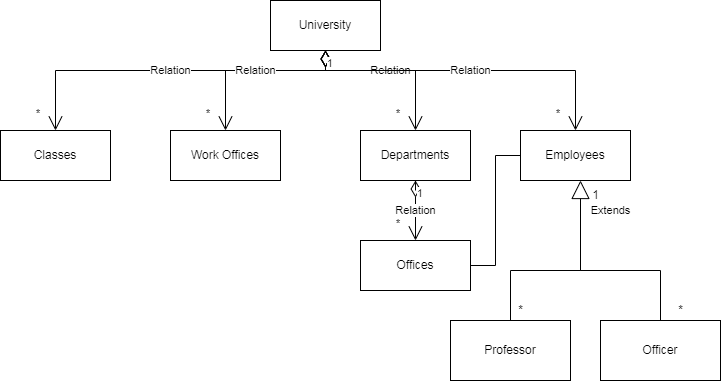

The diagram above was exported from draw.io. Its source (the exported page's mxGraphModel, read from the mxfile embedded in the PNG):
<mxGraphModel dx="882" dy="427" grid="1" gridSize="10" guides="1" tooltips="1" connect="1" arrows="1" fold="1" page="1" pageScale="1" pageWidth="827" pageHeight="1169" math="0" shadow="0">
  <root>
    <mxCell id="0" />
    <mxCell id="1" parent="0" />
    <mxCell id="PBgZDVyOujmO09dWYxdu-1" value="University" style="html=1;whiteSpace=wrap;" vertex="1" parent="1">
      <mxGeometry x="350" y="30" width="110" height="50" as="geometry" />
    </mxCell>
    <mxCell id="PBgZDVyOujmO09dWYxdu-3" value="Classes" style="html=1;whiteSpace=wrap;" vertex="1" parent="1">
      <mxGeometry x="80" y="160" width="110" height="50" as="geometry" />
    </mxCell>
    <mxCell id="PBgZDVyOujmO09dWYxdu-29" value="" style="edgeStyle=orthogonalEdgeStyle;rounded=0;orthogonalLoop=1;jettySize=auto;html=1;entryX=1;entryY=0.5;entryDx=0;entryDy=0;endArrow=none;endFill=0;" edge="1" parent="1" source="PBgZDVyOujmO09dWYxdu-6" target="PBgZDVyOujmO09dWYxdu-24">
      <mxGeometry relative="1" as="geometry">
        <mxPoint x="570" y="300" as="targetPoint" />
      </mxGeometry>
    </mxCell>
    <mxCell id="PBgZDVyOujmO09dWYxdu-33" value="" style="edgeStyle=orthogonalEdgeStyle;rounded=0;orthogonalLoop=1;jettySize=auto;html=1;endArrow=none;endFill=0;" edge="1" parent="1" target="PBgZDVyOujmO09dWYxdu-32">
      <mxGeometry relative="1" as="geometry">
        <mxPoint x="660" y="240" as="sourcePoint" />
        <Array as="points">
          <mxPoint x="660" y="250" />
          <mxPoint x="660" y="300" />
          <mxPoint x="590" y="300" />
        </Array>
      </mxGeometry>
    </mxCell>
    <mxCell id="PBgZDVyOujmO09dWYxdu-36" value="" style="edgeStyle=orthogonalEdgeStyle;rounded=0;orthogonalLoop=1;jettySize=auto;html=1;endArrow=none;endFill=0;" edge="1" parent="1" target="PBgZDVyOujmO09dWYxdu-35">
      <mxGeometry relative="1" as="geometry">
        <mxPoint x="660" y="230" as="sourcePoint" />
        <Array as="points">
          <mxPoint x="660" y="300" />
          <mxPoint x="740" y="300" />
        </Array>
      </mxGeometry>
    </mxCell>
    <mxCell id="PBgZDVyOujmO09dWYxdu-6" value="Employees" style="html=1;whiteSpace=wrap;" vertex="1" parent="1">
      <mxGeometry x="600" y="160" width="110" height="50" as="geometry" />
    </mxCell>
    <mxCell id="PBgZDVyOujmO09dWYxdu-7" value="Work Offices" style="html=1;whiteSpace=wrap;" vertex="1" parent="1">
      <mxGeometry x="250" y="160" width="110" height="50" as="geometry" />
    </mxCell>
    <mxCell id="PBgZDVyOujmO09dWYxdu-8" value="Departments" style="html=1;whiteSpace=wrap;" vertex="1" parent="1">
      <mxGeometry x="440" y="160" width="110" height="50" as="geometry" />
    </mxCell>
    <mxCell id="PBgZDVyOujmO09dWYxdu-24" value="Offices" style="html=1;whiteSpace=wrap;" vertex="1" parent="1">
      <mxGeometry x="440" y="270" width="110" height="50" as="geometry" />
    </mxCell>
    <mxCell id="PBgZDVyOujmO09dWYxdu-27" value="" style="edgeStyle=orthogonalEdgeStyle;rounded=0;orthogonalLoop=1;jettySize=auto;html=1;entryX=0.5;entryY=0;entryDx=0;entryDy=0;endArrow=none;" edge="1" parent="1">
      <mxGeometry relative="1" as="geometry">
        <mxPoint x="495" y="220" as="sourcePoint" />
        <mxPoint x="495" y="210" as="targetPoint" />
      </mxGeometry>
    </mxCell>
    <mxCell id="PBgZDVyOujmO09dWYxdu-32" value="Professor" style="whiteSpace=wrap;html=1;" vertex="1" parent="1">
      <mxGeometry x="530" y="350" width="120" height="60" as="geometry" />
    </mxCell>
    <mxCell id="PBgZDVyOujmO09dWYxdu-35" value="Officer" style="whiteSpace=wrap;html=1;" vertex="1" parent="1">
      <mxGeometry x="680" y="350" width="120" height="60" as="geometry" />
    </mxCell>
    <mxCell id="PBgZDVyOujmO09dWYxdu-38" value="Extends" style="endArrow=block;endSize=16;endFill=0;html=1;rounded=0;" edge="1" parent="1">
      <mxGeometry x="0.3333" y="-30" width="160" relative="1" as="geometry">
        <mxPoint x="660" y="300" as="sourcePoint" />
        <mxPoint x="660" y="210" as="targetPoint" />
        <mxPoint as="offset" />
      </mxGeometry>
    </mxCell>
    <mxCell id="PBgZDVyOujmO09dWYxdu-40" value="Relation" style="endArrow=open;html=1;endSize=12;startArrow=diamondThin;startSize=14;startFill=0;edgeStyle=orthogonalEdgeStyle;rounded=0;" edge="1" parent="1" source="PBgZDVyOujmO09dWYxdu-1" target="PBgZDVyOujmO09dWYxdu-3">
      <mxGeometry relative="1" as="geometry">
        <mxPoint x="180" y="290" as="sourcePoint" />
        <mxPoint x="340" y="290" as="targetPoint" />
        <Array as="points">
          <mxPoint x="405" y="100" />
          <mxPoint x="135" y="100" />
        </Array>
      </mxGeometry>
    </mxCell>
    <mxCell id="PBgZDVyOujmO09dWYxdu-41" value="1" style="edgeLabel;resizable=0;html=1;align=left;verticalAlign=top;" connectable="0" vertex="1" parent="PBgZDVyOujmO09dWYxdu-40">
      <mxGeometry x="-1" relative="1" as="geometry" />
    </mxCell>
    <mxCell id="PBgZDVyOujmO09dWYxdu-42" value="*" style="edgeLabel;resizable=0;html=1;align=right;verticalAlign=top;" connectable="0" vertex="1" parent="PBgZDVyOujmO09dWYxdu-40">
      <mxGeometry x="1" relative="1" as="geometry">
        <mxPoint x="-15" y="-30" as="offset" />
      </mxGeometry>
    </mxCell>
    <mxCell id="PBgZDVyOujmO09dWYxdu-46" value="Relation" style="endArrow=open;html=1;endSize=12;startArrow=diamondThin;startSize=14;startFill=0;edgeStyle=orthogonalEdgeStyle;rounded=0;exitX=0.5;exitY=1;exitDx=0;exitDy=0;" edge="1" parent="1" source="PBgZDVyOujmO09dWYxdu-1" target="PBgZDVyOujmO09dWYxdu-7">
      <mxGeometry relative="1" as="geometry">
        <mxPoint x="360" y="65" as="sourcePoint" />
        <mxPoint x="145" y="170" as="targetPoint" />
        <Array as="points">
          <mxPoint x="405" y="100" />
          <mxPoint x="305" y="100" />
        </Array>
      </mxGeometry>
    </mxCell>
    <mxCell id="PBgZDVyOujmO09dWYxdu-47" value="1" style="edgeLabel;resizable=0;html=1;align=left;verticalAlign=top;" connectable="0" vertex="1" parent="PBgZDVyOujmO09dWYxdu-46">
      <mxGeometry x="-1" relative="1" as="geometry" />
    </mxCell>
    <mxCell id="PBgZDVyOujmO09dWYxdu-48" value="*" style="edgeLabel;resizable=0;html=1;align=right;verticalAlign=top;" connectable="0" vertex="1" parent="PBgZDVyOujmO09dWYxdu-46">
      <mxGeometry x="1" relative="1" as="geometry">
        <mxPoint x="-15" y="-30" as="offset" />
      </mxGeometry>
    </mxCell>
    <mxCell id="PBgZDVyOujmO09dWYxdu-55" value="Relation" style="endArrow=open;html=1;endSize=12;startArrow=diamondThin;startSize=14;startFill=0;edgeStyle=orthogonalEdgeStyle;rounded=0;exitX=0.5;exitY=1;exitDx=0;exitDy=0;entryX=0.5;entryY=0;entryDx=0;entryDy=0;" edge="1" parent="1" source="PBgZDVyOujmO09dWYxdu-1" target="PBgZDVyOujmO09dWYxdu-8">
      <mxGeometry relative="1" as="geometry">
        <mxPoint x="400" y="255" as="sourcePoint" />
        <mxPoint x="300" y="335" as="targetPoint" />
        <Array as="points">
          <mxPoint x="405" y="100" />
          <mxPoint x="495" y="100" />
        </Array>
      </mxGeometry>
    </mxCell>
    <mxCell id="PBgZDVyOujmO09dWYxdu-56" value="1" style="edgeLabel;resizable=0;html=1;align=left;verticalAlign=top;" connectable="0" vertex="1" parent="PBgZDVyOujmO09dWYxdu-55">
      <mxGeometry x="-1" relative="1" as="geometry" />
    </mxCell>
    <mxCell id="PBgZDVyOujmO09dWYxdu-57" value="*" style="edgeLabel;resizable=0;html=1;align=right;verticalAlign=top;" connectable="0" vertex="1" parent="PBgZDVyOujmO09dWYxdu-55">
      <mxGeometry x="1" relative="1" as="geometry">
        <mxPoint x="-15" y="-30" as="offset" />
      </mxGeometry>
    </mxCell>
    <mxCell id="PBgZDVyOujmO09dWYxdu-58" value="Relation" style="endArrow=open;html=1;endSize=12;startArrow=diamondThin;startSize=14;startFill=0;edgeStyle=orthogonalEdgeStyle;rounded=0;entryX=0.5;entryY=0;entryDx=0;entryDy=0;exitX=0.5;exitY=1;exitDx=0;exitDy=0;" edge="1" parent="1" source="PBgZDVyOujmO09dWYxdu-1" target="PBgZDVyOujmO09dWYxdu-6">
      <mxGeometry relative="1" as="geometry">
        <mxPoint x="540" y="90" as="sourcePoint" />
        <mxPoint x="635" y="140" as="targetPoint" />
        <Array as="points">
          <mxPoint x="405" y="100" />
          <mxPoint x="655" y="100" />
        </Array>
      </mxGeometry>
    </mxCell>
    <mxCell id="PBgZDVyOujmO09dWYxdu-59" value="1" style="edgeLabel;resizable=0;html=1;align=left;verticalAlign=top;" connectable="0" vertex="1" parent="PBgZDVyOujmO09dWYxdu-58">
      <mxGeometry x="-1" relative="1" as="geometry" />
    </mxCell>
    <mxCell id="PBgZDVyOujmO09dWYxdu-60" value="*" style="edgeLabel;resizable=0;html=1;align=right;verticalAlign=top;" connectable="0" vertex="1" parent="PBgZDVyOujmO09dWYxdu-58">
      <mxGeometry x="1" relative="1" as="geometry">
        <mxPoint x="-15" y="-30" as="offset" />
      </mxGeometry>
    </mxCell>
    <mxCell id="PBgZDVyOujmO09dWYxdu-61" value="Relation" style="endArrow=open;html=1;endSize=12;startArrow=diamondThin;startSize=14;startFill=0;edgeStyle=orthogonalEdgeStyle;rounded=0;exitX=0.5;exitY=1;exitDx=0;exitDy=0;entryX=0.5;entryY=0;entryDx=0;entryDy=0;" edge="1" parent="1" source="PBgZDVyOujmO09dWYxdu-8" target="PBgZDVyOujmO09dWYxdu-24">
      <mxGeometry relative="1" as="geometry">
        <mxPoint x="270" y="255" as="sourcePoint" />
        <mxPoint x="360" y="335" as="targetPoint" />
      </mxGeometry>
    </mxCell>
    <mxCell id="PBgZDVyOujmO09dWYxdu-62" value="1" style="edgeLabel;resizable=0;html=1;align=left;verticalAlign=top;" connectable="0" vertex="1" parent="PBgZDVyOujmO09dWYxdu-61">
      <mxGeometry x="-1" relative="1" as="geometry" />
    </mxCell>
    <mxCell id="PBgZDVyOujmO09dWYxdu-63" value="*" style="edgeLabel;resizable=0;html=1;align=right;verticalAlign=top;" connectable="0" vertex="1" parent="PBgZDVyOujmO09dWYxdu-61">
      <mxGeometry x="1" relative="1" as="geometry">
        <mxPoint x="-15" y="-30" as="offset" />
      </mxGeometry>
    </mxCell>
    <mxCell id="PBgZDVyOujmO09dWYxdu-64" value="1" style="text;html=1;align=center;verticalAlign=middle;resizable=0;points=[];autosize=1;strokeColor=none;fillColor=none;" vertex="1" parent="1">
      <mxGeometry x="660" y="210" width="30" height="30" as="geometry" />
    </mxCell>
    <mxCell id="PBgZDVyOujmO09dWYxdu-65" value="*" style="text;html=1;align=center;verticalAlign=middle;resizable=0;points=[];autosize=1;strokeColor=none;fillColor=none;" vertex="1" parent="1">
      <mxGeometry x="585" y="325" width="30" height="30" as="geometry" />
    </mxCell>
    <mxCell id="PBgZDVyOujmO09dWYxdu-66" value="*" style="text;html=1;align=center;verticalAlign=middle;resizable=0;points=[];autosize=1;strokeColor=none;fillColor=none;" vertex="1" parent="1">
      <mxGeometry x="745" y="325" width="30" height="30" as="geometry" />
    </mxCell>
  </root>
</mxGraphModel>